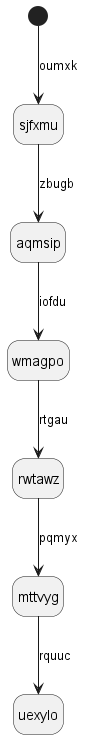

The diagram above was rendered by PlantUML. Its source (embedded in the PNG):
@startuml
hide empty description
state sjfxmu
[*] --> sjfxmu : oumxk
sjfxmu --> aqmsip : zbugb
aqmsip --> wmagpo : iofdu
wmagpo --> rwtawz : rtgau
rwtawz --> mttvyg : pqmyx
mttvyg --> uexylo : rquuc
@enduml